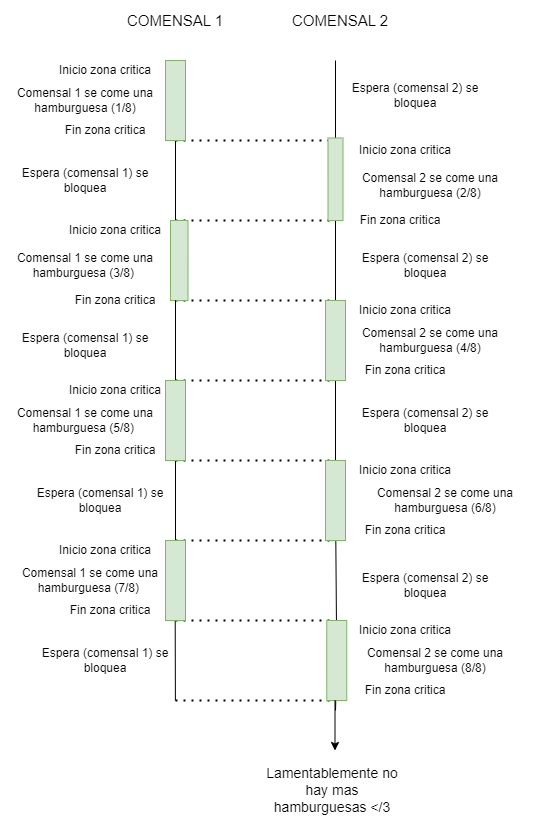

The diagram above was exported from draw.io. Its source (the exported page's mxGraphModel, read from the mxfile embedded in the PNG):
<mxGraphModel dx="1393" dy="797" grid="1" gridSize="10" guides="1" tooltips="1" connect="1" arrows="1" fold="1" page="1" pageScale="1" pageWidth="827" pageHeight="1169" math="0" shadow="0">
  <root>
    <mxCell id="0" />
    <mxCell id="1" parent="0" />
    <mxCell id="ms9esA3qacymsLD6H2qo-1" value="" style="endArrow=none;html=1;rounded=0;" edge="1" parent="1" source="ms9esA3qacymsLD6H2qo-21">
      <mxGeometry width="50" height="50" relative="1" as="geometry">
        <mxPoint x="320" y="920" as="sourcePoint" />
        <mxPoint x="320" y="120" as="targetPoint" />
        <Array as="points" />
      </mxGeometry>
    </mxCell>
    <mxCell id="ms9esA3qacymsLD6H2qo-2" value="" style="endArrow=none;html=1;rounded=0;" edge="1" parent="1" source="ms9esA3qacymsLD6H2qo-26">
      <mxGeometry width="50" height="50" relative="1" as="geometry">
        <mxPoint x="480" y="920" as="sourcePoint" />
        <mxPoint x="480" y="120" as="targetPoint" />
      </mxGeometry>
    </mxCell>
    <mxCell id="ms9esA3qacymsLD6H2qo-8" value="" style="endArrow=none;dashed=1;html=1;dashPattern=1 3;strokeWidth=2;rounded=0;" edge="1" parent="1">
      <mxGeometry width="50" height="50" relative="1" as="geometry">
        <mxPoint x="320" y="280" as="sourcePoint" />
        <mxPoint x="480" y="280" as="targetPoint" />
      </mxGeometry>
    </mxCell>
    <mxCell id="ms9esA3qacymsLD6H2qo-9" value="" style="endArrow=none;dashed=1;html=1;dashPattern=1 3;strokeWidth=2;rounded=0;" edge="1" parent="1">
      <mxGeometry width="50" height="50" relative="1" as="geometry">
        <mxPoint x="320" y="360" as="sourcePoint" />
        <mxPoint x="480" y="360" as="targetPoint" />
      </mxGeometry>
    </mxCell>
    <mxCell id="ms9esA3qacymsLD6H2qo-10" value="" style="endArrow=none;dashed=1;html=1;dashPattern=1 3;strokeWidth=2;rounded=0;" edge="1" parent="1">
      <mxGeometry width="50" height="50" relative="1" as="geometry">
        <mxPoint x="320" y="440" as="sourcePoint" />
        <mxPoint x="480" y="440" as="targetPoint" />
      </mxGeometry>
    </mxCell>
    <mxCell id="ms9esA3qacymsLD6H2qo-11" value="" style="endArrow=none;dashed=1;html=1;dashPattern=1 3;strokeWidth=2;rounded=0;" edge="1" parent="1">
      <mxGeometry width="50" height="50" relative="1" as="geometry">
        <mxPoint x="320" y="520" as="sourcePoint" />
        <mxPoint x="480" y="520" as="targetPoint" />
      </mxGeometry>
    </mxCell>
    <mxCell id="ms9esA3qacymsLD6H2qo-12" value="" style="endArrow=none;dashed=1;html=1;dashPattern=1 3;strokeWidth=2;rounded=0;" edge="1" parent="1">
      <mxGeometry width="50" height="50" relative="1" as="geometry">
        <mxPoint x="320" y="600" as="sourcePoint" />
        <mxPoint x="480" y="600" as="targetPoint" />
      </mxGeometry>
    </mxCell>
    <mxCell id="ms9esA3qacymsLD6H2qo-13" value="" style="endArrow=none;dashed=1;html=1;dashPattern=1 3;strokeWidth=2;rounded=0;" edge="1" parent="1">
      <mxGeometry width="50" height="50" relative="1" as="geometry">
        <mxPoint x="320" y="680" as="sourcePoint" />
        <mxPoint x="480" y="680" as="targetPoint" />
      </mxGeometry>
    </mxCell>
    <mxCell id="ms9esA3qacymsLD6H2qo-14" value="" style="endArrow=none;dashed=1;html=1;dashPattern=1 3;strokeWidth=2;rounded=0;" edge="1" parent="1">
      <mxGeometry width="50" height="50" relative="1" as="geometry">
        <mxPoint x="320" y="760" as="sourcePoint" />
        <mxPoint x="480" y="760" as="targetPoint" />
      </mxGeometry>
    </mxCell>
    <mxCell id="ms9esA3qacymsLD6H2qo-16" value="" style="endArrow=none;dashed=1;html=1;dashPattern=1 3;strokeWidth=2;rounded=0;" edge="1" parent="1">
      <mxGeometry width="50" height="50" relative="1" as="geometry">
        <mxPoint x="320" y="200" as="sourcePoint" />
        <mxPoint x="480" y="200" as="targetPoint" />
      </mxGeometry>
    </mxCell>
    <mxCell id="ms9esA3qacymsLD6H2qo-19" value="COMENSAL 1" style="text;html=1;align=center;verticalAlign=middle;whiteSpace=wrap;rounded=0;fontSize=15;" vertex="1" parent="1">
      <mxGeometry x="250" y="60" width="140" height="40" as="geometry" />
    </mxCell>
    <mxCell id="ms9esA3qacymsLD6H2qo-20" value="COMENSAL 2" style="text;html=1;align=center;verticalAlign=middle;whiteSpace=wrap;rounded=0;fontSize=15;" vertex="1" parent="1">
      <mxGeometry x="420" y="60" width="130" height="40" as="geometry" />
    </mxCell>
    <mxCell id="ms9esA3qacymsLD6H2qo-22" value="" style="endArrow=none;html=1;rounded=0;" edge="1" parent="1" source="ms9esA3qacymsLD6H2qo-28" target="ms9esA3qacymsLD6H2qo-21">
      <mxGeometry width="50" height="50" relative="1" as="geometry">
        <mxPoint x="320" y="920" as="sourcePoint" />
        <mxPoint x="320" y="120" as="targetPoint" />
        <Array as="points" />
      </mxGeometry>
    </mxCell>
    <mxCell id="ms9esA3qacymsLD6H2qo-21" value="" style="rounded=0;whiteSpace=wrap;html=1;rotation=90;fillColor=#d5e8d4;strokeColor=#82b366;" vertex="1" parent="1">
      <mxGeometry x="280" y="150" width="80" height="20" as="geometry" />
    </mxCell>
    <mxCell id="ms9esA3qacymsLD6H2qo-23" value="" style="rounded=0;whiteSpace=wrap;html=1;rotation=90;fillColor=#d5e8d4;strokeColor=#82b366;" vertex="1" parent="1">
      <mxGeometry x="438.75" y="231.25" width="82.5" height="15" as="geometry" />
    </mxCell>
    <mxCell id="ms9esA3qacymsLD6H2qo-25" value="" style="rounded=0;whiteSpace=wrap;html=1;rotation=90;fillColor=#d5e8d4;strokeColor=#82b366;" vertex="1" parent="1">
      <mxGeometry x="283.75" y="311.25" width="80" height="17.5" as="geometry" />
    </mxCell>
    <mxCell id="ms9esA3qacymsLD6H2qo-27" value="" style="endArrow=none;html=1;rounded=0;" edge="1" parent="1" source="ms9esA3qacymsLD6H2qo-30" target="ms9esA3qacymsLD6H2qo-26">
      <mxGeometry width="50" height="50" relative="1" as="geometry">
        <mxPoint x="480" y="920" as="sourcePoint" />
        <mxPoint x="480" y="120" as="targetPoint" />
      </mxGeometry>
    </mxCell>
    <mxCell id="ms9esA3qacymsLD6H2qo-26" value="" style="rounded=0;whiteSpace=wrap;html=1;rotation=90;fillColor=#d5e8d4;strokeColor=#82b366;" vertex="1" parent="1">
      <mxGeometry x="440" y="390" width="80" height="20" as="geometry" />
    </mxCell>
    <mxCell id="ms9esA3qacymsLD6H2qo-29" value="" style="endArrow=none;html=1;rounded=0;" edge="1" parent="1" source="ms9esA3qacymsLD6H2qo-32" target="ms9esA3qacymsLD6H2qo-28">
      <mxGeometry width="50" height="50" relative="1" as="geometry">
        <mxPoint x="320" y="920" as="sourcePoint" />
        <mxPoint x="320" y="200" as="targetPoint" />
        <Array as="points">
          <mxPoint x="320" y="360" />
        </Array>
      </mxGeometry>
    </mxCell>
    <mxCell id="ms9esA3qacymsLD6H2qo-28" value="" style="rounded=0;whiteSpace=wrap;html=1;rotation=90;fillColor=#d5e8d4;strokeColor=#82b366;" vertex="1" parent="1">
      <mxGeometry x="280" y="470" width="80" height="20" as="geometry" />
    </mxCell>
    <mxCell id="ms9esA3qacymsLD6H2qo-33" value="" style="endArrow=none;html=1;rounded=0;" edge="1" parent="1" source="ms9esA3qacymsLD6H2qo-35" target="ms9esA3qacymsLD6H2qo-30">
      <mxGeometry width="50" height="50" relative="1" as="geometry">
        <mxPoint x="480" y="920" as="sourcePoint" />
        <mxPoint x="480" y="440" as="targetPoint" />
      </mxGeometry>
    </mxCell>
    <mxCell id="ms9esA3qacymsLD6H2qo-30" value="" style="rounded=0;whiteSpace=wrap;html=1;rotation=90;fillColor=#d5e8d4;strokeColor=#82b366;" vertex="1" parent="1">
      <mxGeometry x="440" y="550" width="80" height="20" as="geometry" />
    </mxCell>
    <mxCell id="ms9esA3qacymsLD6H2qo-34" value="" style="endArrow=none;html=1;rounded=0;" edge="1" parent="1">
      <mxGeometry width="50" height="50" relative="1" as="geometry">
        <mxPoint x="319.9000000000001" y="760" as="sourcePoint" />
        <mxPoint x="319.5" y="600" as="targetPoint" />
        <Array as="points" />
      </mxGeometry>
    </mxCell>
    <mxCell id="ms9esA3qacymsLD6H2qo-32" value="" style="rounded=0;whiteSpace=wrap;html=1;rotation=90;fillColor=#d5e8d4;strokeColor=#82b366;" vertex="1" parent="1">
      <mxGeometry x="280" y="630" width="80" height="20" as="geometry" />
    </mxCell>
    <mxCell id="ms9esA3qacymsLD6H2qo-36" value="" style="endArrow=none;html=1;rounded=0;" edge="1" parent="1" target="ms9esA3qacymsLD6H2qo-35">
      <mxGeometry width="50" height="50" relative="1" as="geometry">
        <mxPoint x="480" y="770" as="sourcePoint" />
        <mxPoint x="480" y="600" as="targetPoint" />
      </mxGeometry>
    </mxCell>
    <mxCell id="ms9esA3qacymsLD6H2qo-35" value="" style="rounded=0;whiteSpace=wrap;html=1;rotation=90;fillColor=#d5e8d4;strokeColor=#82b366;" vertex="1" parent="1">
      <mxGeometry x="441.25" y="710" width="80" height="20" as="geometry" />
    </mxCell>
    <mxCell id="ms9esA3qacymsLD6H2qo-40" value="Lamentablemente no hay mas hamburguesas &amp;lt;/3" style="text;html=1;align=center;verticalAlign=middle;whiteSpace=wrap;rounded=0;fontSize=14;" vertex="1" parent="1">
      <mxGeometry x="404" y="820" width="146" height="60" as="geometry" />
    </mxCell>
    <mxCell id="ms9esA3qacymsLD6H2qo-41" value="" style="endArrow=classic;html=1;rounded=0;" edge="1" parent="1">
      <mxGeometry width="50" height="50" relative="1" as="geometry">
        <mxPoint x="479.5" y="760" as="sourcePoint" />
        <mxPoint x="479.5" y="810" as="targetPoint" />
      </mxGeometry>
    </mxCell>
    <mxCell id="ms9esA3qacymsLD6H2qo-42" value="Inicio zona critica" style="text;html=1;align=center;verticalAlign=middle;whiteSpace=wrap;rounded=0;" vertex="1" parent="1">
      <mxGeometry x="200" y="100" width="100" height="60" as="geometry" />
    </mxCell>
    <mxCell id="ms9esA3qacymsLD6H2qo-43" value="Inicio zona critica" style="text;html=1;align=center;verticalAlign=middle;whiteSpace=wrap;rounded=0;" vertex="1" parent="1">
      <mxGeometry x="500" y="180" width="100" height="60" as="geometry" />
    </mxCell>
    <mxCell id="ms9esA3qacymsLD6H2qo-44" value="Inicio zona critica" style="text;html=1;align=center;verticalAlign=middle;whiteSpace=wrap;rounded=0;" vertex="1" parent="1">
      <mxGeometry x="210" y="260" width="100" height="60" as="geometry" />
    </mxCell>
    <mxCell id="ms9esA3qacymsLD6H2qo-45" value="Inicio zona critica" style="text;html=1;align=center;verticalAlign=middle;whiteSpace=wrap;rounded=0;" vertex="1" parent="1">
      <mxGeometry x="500" y="340" width="100" height="60" as="geometry" />
    </mxCell>
    <mxCell id="ms9esA3qacymsLD6H2qo-46" value="Inicio zona critica" style="text;html=1;align=center;verticalAlign=middle;whiteSpace=wrap;rounded=0;" vertex="1" parent="1">
      <mxGeometry x="210" y="420" width="100" height="60" as="geometry" />
    </mxCell>
    <mxCell id="ms9esA3qacymsLD6H2qo-47" value="Inicio zona critica" style="text;html=1;align=center;verticalAlign=middle;whiteSpace=wrap;rounded=0;" vertex="1" parent="1">
      <mxGeometry x="500" y="500" width="100" height="60" as="geometry" />
    </mxCell>
    <mxCell id="ms9esA3qacymsLD6H2qo-48" value="Inicio zona critica" style="text;html=1;align=center;verticalAlign=middle;whiteSpace=wrap;rounded=0;" vertex="1" parent="1">
      <mxGeometry x="200" y="580" width="100" height="60" as="geometry" />
    </mxCell>
    <mxCell id="ms9esA3qacymsLD6H2qo-49" value="Inicio zona critica" style="text;html=1;align=center;verticalAlign=middle;whiteSpace=wrap;rounded=0;" vertex="1" parent="1">
      <mxGeometry x="500" y="660" width="100" height="60" as="geometry" />
    </mxCell>
    <mxCell id="ms9esA3qacymsLD6H2qo-52" value="Fin zona critica" style="text;html=1;align=center;verticalAlign=middle;whiteSpace=wrap;rounded=0;" vertex="1" parent="1">
      <mxGeometry x="195" y="170" width="110" height="40" as="geometry" />
    </mxCell>
    <mxCell id="ms9esA3qacymsLD6H2qo-53" value="Fin zona critica" style="text;html=1;align=center;verticalAlign=middle;whiteSpace=wrap;rounded=0;" vertex="1" parent="1">
      <mxGeometry x="490" y="260" width="110" height="40" as="geometry" />
    </mxCell>
    <mxCell id="ms9esA3qacymsLD6H2qo-54" value="Fin zona critica" style="text;html=1;align=center;verticalAlign=middle;whiteSpace=wrap;rounded=0;" vertex="1" parent="1">
      <mxGeometry x="205" y="340" width="110" height="40" as="geometry" />
    </mxCell>
    <mxCell id="ms9esA3qacymsLD6H2qo-55" value="Fin zona critica" style="text;html=1;align=center;verticalAlign=middle;whiteSpace=wrap;rounded=0;" vertex="1" parent="1">
      <mxGeometry x="495" y="410" width="110" height="40" as="geometry" />
    </mxCell>
    <mxCell id="ms9esA3qacymsLD6H2qo-56" value="Fin zona critica" style="text;html=1;align=center;verticalAlign=middle;whiteSpace=wrap;rounded=0;" vertex="1" parent="1">
      <mxGeometry x="205" y="490" width="110" height="40" as="geometry" />
    </mxCell>
    <mxCell id="ms9esA3qacymsLD6H2qo-57" value="Fin zona critica" style="text;html=1;align=center;verticalAlign=middle;whiteSpace=wrap;rounded=0;" vertex="1" parent="1">
      <mxGeometry x="495" y="570" width="110" height="40" as="geometry" />
    </mxCell>
    <mxCell id="ms9esA3qacymsLD6H2qo-58" value="Fin zona critica" style="text;html=1;align=center;verticalAlign=middle;whiteSpace=wrap;rounded=0;" vertex="1" parent="1">
      <mxGeometry x="200" y="650" width="110" height="40" as="geometry" />
    </mxCell>
    <mxCell id="ms9esA3qacymsLD6H2qo-59" value="Fin zona critica" style="text;html=1;align=center;verticalAlign=middle;whiteSpace=wrap;rounded=0;" vertex="1" parent="1">
      <mxGeometry x="495" y="730" width="110" height="40" as="geometry" />
    </mxCell>
    <mxCell id="ms9esA3qacymsLD6H2qo-62" value="Comensal 1 se come una hamburguesa (1/8)" style="text;html=1;align=center;verticalAlign=middle;whiteSpace=wrap;rounded=0;" vertex="1" parent="1">
      <mxGeometry x="155" y="125" width="150" height="70" as="geometry" />
    </mxCell>
    <mxCell id="ms9esA3qacymsLD6H2qo-63" value="Comensal 1 se come una hamburguesa (3/8)&amp;nbsp;" style="text;html=1;align=center;verticalAlign=middle;whiteSpace=wrap;rounded=0;" vertex="1" parent="1">
      <mxGeometry x="160" y="290" width="140" height="70" as="geometry" />
    </mxCell>
    <mxCell id="ms9esA3qacymsLD6H2qo-64" value="Comensal 1 se come una hamburguesa (5/8)&amp;nbsp;" style="text;html=1;align=center;verticalAlign=middle;whiteSpace=wrap;rounded=0;" vertex="1" parent="1">
      <mxGeometry x="145" y="445" width="170" height="70" as="geometry" />
    </mxCell>
    <mxCell id="ms9esA3qacymsLD6H2qo-65" value="Comensal 1 se come una hamburguesa (7/8)&amp;nbsp;" style="text;html=1;align=center;verticalAlign=middle;whiteSpace=wrap;rounded=0;" vertex="1" parent="1">
      <mxGeometry x="155" y="605" width="160" height="70" as="geometry" />
    </mxCell>
    <mxCell id="ms9esA3qacymsLD6H2qo-67" value="Comensal 2 se come una hamburguesa (2/8)" style="text;html=1;align=center;verticalAlign=middle;whiteSpace=wrap;rounded=0;" vertex="1" parent="1">
      <mxGeometry x="470" y="210" width="210" height="70" as="geometry" />
    </mxCell>
    <mxCell id="ms9esA3qacymsLD6H2qo-68" value="Comensal 2 se come una hamburguesa (4/8)" style="text;html=1;align=center;verticalAlign=middle;whiteSpace=wrap;rounded=0;" vertex="1" parent="1">
      <mxGeometry x="480" y="365" width="190" height="70" as="geometry" />
    </mxCell>
    <mxCell id="ms9esA3qacymsLD6H2qo-69" value="Comensal 2 se come una hamburguesa (6/8)" style="text;html=1;align=center;verticalAlign=middle;whiteSpace=wrap;rounded=0;" vertex="1" parent="1">
      <mxGeometry x="500" y="525" width="180" height="70" as="geometry" />
    </mxCell>
    <mxCell id="ms9esA3qacymsLD6H2qo-70" value="Comensal 2 se come una hamburguesa (8/8)" style="text;html=1;align=center;verticalAlign=middle;whiteSpace=wrap;rounded=0;" vertex="1" parent="1">
      <mxGeometry x="480" y="685" width="200" height="70" as="geometry" />
    </mxCell>
    <mxCell id="ms9esA3qacymsLD6H2qo-72" value="Espera (comensal 1) se bloquea" style="text;html=1;align=center;verticalAlign=middle;whiteSpace=wrap;rounded=0;" vertex="1" parent="1">
      <mxGeometry x="160" y="210" width="140" height="60" as="geometry" />
    </mxCell>
    <mxCell id="ms9esA3qacymsLD6H2qo-73" value="Espera (comensal 1) se bloquea" style="text;html=1;align=center;verticalAlign=middle;whiteSpace=wrap;rounded=0;" vertex="1" parent="1">
      <mxGeometry x="160" y="375" width="140" height="60" as="geometry" />
    </mxCell>
    <mxCell id="ms9esA3qacymsLD6H2qo-74" value="Espera (comensal 1) se bloquea" style="text;html=1;align=center;verticalAlign=middle;whiteSpace=wrap;rounded=0;" vertex="1" parent="1">
      <mxGeometry x="175" y="530" width="140" height="60" as="geometry" />
    </mxCell>
    <mxCell id="ms9esA3qacymsLD6H2qo-75" value="Espera (comensal 1) se bloquea" style="text;html=1;align=center;verticalAlign=middle;whiteSpace=wrap;rounded=0;" vertex="1" parent="1">
      <mxGeometry x="180" y="690" width="140" height="60" as="geometry" />
    </mxCell>
    <mxCell id="ms9esA3qacymsLD6H2qo-76" value="Espera (comensal 2) se bloquea" style="text;html=1;align=center;verticalAlign=middle;whiteSpace=wrap;rounded=0;" vertex="1" parent="1">
      <mxGeometry x="490" y="115" width="140" height="80" as="geometry" />
    </mxCell>
    <mxCell id="ms9esA3qacymsLD6H2qo-77" value="Espera (comensal 2) se bloquea" style="text;html=1;align=center;verticalAlign=middle;whiteSpace=wrap;rounded=0;" vertex="1" parent="1">
      <mxGeometry x="500" y="295" width="140" height="60" as="geometry" />
    </mxCell>
    <mxCell id="ms9esA3qacymsLD6H2qo-78" value="Espera (comensal 2) se bloquea" style="text;html=1;align=center;verticalAlign=middle;whiteSpace=wrap;rounded=0;" vertex="1" parent="1">
      <mxGeometry x="500" y="450" width="140" height="60" as="geometry" />
    </mxCell>
    <mxCell id="ms9esA3qacymsLD6H2qo-79" value="Espera (comensal 2) se bloquea" style="text;html=1;align=center;verticalAlign=middle;whiteSpace=wrap;rounded=0;" vertex="1" parent="1">
      <mxGeometry x="500" y="615" width="140" height="60" as="geometry" />
    </mxCell>
  </root>
</mxGraphModel>